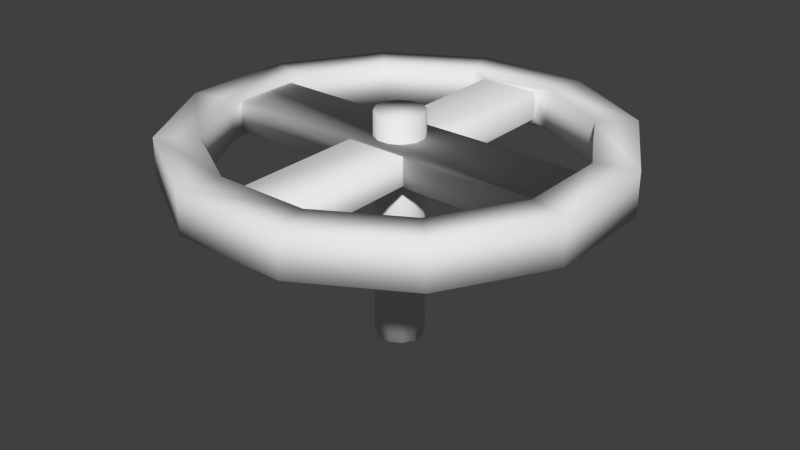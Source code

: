 # Source: valve.blend  (saved by Blender 2.74.0; exported with 4.5.12 LTS)
import bpy
from mathutils import Matrix  # noqa: F401  (used for matrix-valued properties, if any)

bpy.ops.wm.read_factory_settings(use_empty=True)
scene = bpy.context.scene
scene.name = 'Scene'

# ---- collections
col_collection_1 = bpy.data.collections.new('Collection 1'); scene.collection.children.link(col_collection_1)

# ---- materials (node trees are filled in below, after node groups)
mat_valve = bpy.data.materials.new('valve')
mat_valve.alpha_threshold = 0.0
mat_valve.use_transparent_shadow = False
mat_valve.roughness = 0.5

# ---- material node trees

# ---- world
world_world = bpy.data.worlds.new('World'); scene.world = world_world
world_world.color = (0.05088, 0.05088, 0.05088)
world_world.use_sun_shadow = False
world_world.sun_shadow_jitter_overblur = 0.0
world_world.cycles.sampling_method = 'MANUAL'
world_world.cycles.sample_map_resolution = 256

# ---- meshes
me_cylinder_001 = bpy.data.meshes.new('Cylinder.001')
me_cylinder_001.from_pydata([(-0.01971, 0.01971, -0.2181), (-0.01971, 0.01971, 0.0456), (-0.007213, 0.02692, -0.2181), (-0.007213, 0.02692, 0.0456), (0.007213, 0.02692, -0.2181), (0.007213, 0.02692, 0.0456), (0.01971, 0.01971, -0.2181), (0.01971, 0.01971, 0.0456), (0.02692, 0.007213, -0.2181), (0.02692, 0.007213, 0.0456), (0.02692, -0.007213, -0.2181), (0.02692, -0.007213, 0.0456), (0.01971, -0.01971, -0.2181), (0.01971, -0.01971, 0.0456), (0.007213, -0.02692, -0.2181), (0.007213, -0.02692, 0.0456), (-0.007213, -0.02692, -0.2181), (-0.007213, -0.02692, 0.0456), (-0.01971, -0.01971, -0.2181), (-0.01971, -0.01971, 0.0456), (-0.02692, -0.007213, -0.2181), (-0.02692, -0.007213, 0.0456), (-0.02692, 0.007213, -0.2181), (-0.02692, 0.007213, 0.0456), (-0.1768, 0.1768, -0.02408), (-0.1768, 0.1768, 0.02442), (-0.0647, 0.2415, -0.02408), (-0.0647, 0.2415, 0.02442), (0.0647, 0.2415, -0.02408), (0.0647, 0.2415, 0.02442), (0.1768, 0.1768, -0.02408), (0.1768, 0.1768, 0.02442), (0.2415, 0.0647, -0.02408), (0.2415, 0.0647, 0.02442), (0.2415, -0.0647, -0.02408), (0.2415, -0.0647, 0.02442), (0.1768, -0.1768, -0.02408), (0.1768, -0.1768, 0.02442), (0.0647, -0.2415, -0.02408), (0.0647, -0.2415, 0.02442), (-0.0647, -0.2415, -0.02408), (-0.0647, -0.2415, 0.02442), (-0.1768, -0.1768, -0.02408), (-0.1768, -0.1768, 0.02442), (-0.2415, -0.0647, -0.02408), (-0.2415, -0.0647, 0.02442), (-0.2415, 0.0647, -0.02408), (-0.2415, 0.0647, 0.02442), (-0.05265, 0.1965, 0.02442), (-0.1438, 0.1438, 0.02442), (0.05265, 0.1965, 0.02442), (0.1438, 0.1438, 0.02442), (0.1965, 0.05265, 0.02442), (0.1965, -0.05265, 0.02442), (0.1438, -0.1438, 0.02442), (0.05265, -0.1965, 0.02442), (-0.05265, -0.1965, 0.02442), (-0.1438, -0.1438, 0.02442), (-0.1965, -0.05265, 0.02442), (-0.1965, 0.05265, 0.02442), (-0.05265, 0.1965, -0.02355), (-0.1438, 0.1438, -0.02355), (0.05265, 0.1965, -0.02355), (0.1438, 0.1438, -0.02355), (0.1965, 0.05265, -0.02355), (0.1965, -0.05265, -0.02355), (0.1438, -0.1438, -0.02355), (0.05265, -0.1965, -0.02355), (-0.05265, -0.1965, -0.02355), (-0.1438, -0.1438, -0.02355), (-0.1965, -0.05265, -0.02355), (-0.1965, 0.05265, -0.02355), (0.03533, 0.1965, 0.01653), (-0.03533, 0.1965, 0.01653), (0.03533, 0.1965, -0.01566), (-0.03533, 0.1965, -0.01566), (0.03683, -0.215, 0.01677), (-0.03383, -0.215, 0.01677), (0.03683, -0.215, -0.01542), (-0.03383, -0.215, -0.01542), (0.1965, -0.03905, 0.01822), (0.1965, 0.03905, 0.01822), (0.1965, -0.03905, -0.01736), (0.1965, 0.03905, -0.01736), (-0.2102, -0.03905, 0.01822), (-0.2102, 0.03905, 0.01822), (-0.2102, -0.03905, -0.01736), (-0.2102, 0.03905, -0.01736)], [], [(0, 1, 3, 2), (2, 3, 5, 4), (4, 5, 7, 6), (6, 7, 9, 8), (8, 9, 11, 10), (10, 11, 13, 12), (12, 13, 15, 14), (14, 15, 17, 16), (16, 17, 19, 18), (18, 19, 21, 20), (3, 1, 23, 21, 19, 17, 15, 13, 11, 9, 7, 5), (22, 23, 1, 0), (20, 21, 23, 22), (0, 2, 4, 6, 8, 10, 12, 14, 16, 18, 20, 22), (24, 25, 27, 26), (26, 27, 29, 28), (28, 29, 31, 30), (30, 31, 33, 32), (32, 33, 35, 34), (34, 35, 37, 36), (36, 37, 39, 38), (38, 39, 41, 40), (40, 41, 43, 42), (42, 43, 45, 44), (25, 47, 59, 49), (46, 47, 25, 24), (44, 45, 47, 46), (49, 59, 71, 61), (47, 45, 58, 59), (45, 43, 57, 58), (43, 41, 56, 57), (41, 39, 55, 56), (39, 37, 54, 55), (37, 35, 53, 54), (35, 33, 52, 53), (33, 31, 51, 52), (31, 29, 50, 51), (29, 27, 48, 50), (27, 25, 49, 48), (59, 58, 70, 71), (58, 57, 69, 70), (57, 56, 68, 69), (56, 55, 67, 68), (55, 54, 66, 67), (54, 53, 65, 66), (52, 64, 83, 81), (52, 51, 63, 64), (51, 50, 62, 63), (48, 60, 75, 73), (48, 49, 61, 60), (36, 66, 65, 34), (66, 36, 38, 67), (67, 38, 40, 68), (68, 40, 42, 69), (69, 42, 44, 70), (46, 71, 70, 44), (24, 61, 71, 46), (26, 60, 61, 24), (28, 62, 60, 26), (30, 63, 62, 28), (32, 64, 63, 30), (34, 65, 64, 32), (73, 75, 79, 77), (62, 50, 72, 74), (60, 62, 74, 75), (50, 48, 73, 72), (76, 77, 79, 78), (74, 72, 76, 78), (75, 74, 78, 79), (72, 73, 77, 76), (81, 83, 87, 85), (65, 53, 80, 82), (64, 65, 82, 83), (53, 52, 81, 80), (84, 85, 87, 86), (82, 80, 84, 86), (83, 82, 86, 87), (80, 81, 85, 84)])
me_cylinder_001.polygons.foreach_set('use_smooth', [True] * 78)
_uv = me_cylinder_001.uv_layers.new(name='UVMap')
_uv.uv.foreach_set('vector', [0.451, 1.0, 0.451, 0.5, 0.549, 0.5, 0.549, 1.0, 0.549, 1.0, 0.549, 0.5, 0.634, 0.5, 0.634, 1.0, 0.634, 1.0, 0.634, 0.5, 0.683, 0.5, 0.683, 1.0, 0.683, 0.5, 0.683, 7.451e-08, 0.7321, 7.451e-08, 0.7321, 0.5, 0.7321, 0.5, 0.7321, 7.451e-08, 0.817, 5.96e-08, 0.817, 0.5, 0.817, 0.5, 0.817, 5.96e-08, 0.9151, 2.98e-08, 0.9151, 0.5, 0.9151, 0.5, 0.9151, 2.98e-08, 1.0, 0.0, 1.0, 0.5, 0.683, 0.0, 0.683, 0.5, 0.634, 0.5, 0.634, 5.96e-08, 0.634, 5.96e-08, 0.634, 0.5, 0.549, 0.5, 0.549, 0.0, 0.549, 0.0, 0.549, 0.5, 0.451, 0.5, 0.451, 5.96e-08, 0.04904, 0.9012, 0.0, 0.7891, 2.259e-08, 0.6597, 0.04904, 0.5477, 0.134, 0.483, 0.2321, 0.483, 0.317, 0.5477, 0.366, 0.6597, 0.366, 0.7891, 0.317, 0.9012, 0.2321, 0.9659, 0.134, 0.9659, 0.366, 1.0, 0.366, 0.5, 0.451, 0.5, 0.451, 1.0, 0.451, 5.96e-08, 0.451, 0.5, 0.366, 0.5, 0.366, 5.96e-08, 0.2321, 0.0, 0.317, 0.0647, 0.366, 0.1768, 0.366, 0.3062, 0.317, 0.4183, 0.2321, 0.483, 0.134, 0.483, 0.04904, 0.4183, 4.517e-08, 0.3062, 0.0, 0.1768, 0.04904, 0.0647, 0.134, 2.98e-08, 0.3471, 0.6428, 0.1736, 0.6428, 0.1736, 0.5567, 0.3471, 0.5567, 0.3471, 0.5567, 0.1736, 0.5567, 0.1736, 0.4572, 0.3471, 0.4572, 0.3471, 0.4572, 0.1736, 0.4572, 0.1736, 0.3711, 0.3471, 0.3711, 0.5207, 0.3711, 0.6942, 0.3711, 0.6942, 0.4573, 0.5207, 0.4573, 0.5207, 0.4573, 0.6942, 0.4573, 0.6942, 0.5567, 0.5207, 0.5567, 0.5207, 0.5567, 0.6942, 0.5567, 0.6942, 0.6428, 0.5207, 0.6428, 0.5207, 0.6428, 0.3471, 0.6428, 0.3471, 0.5567, 0.5207, 0.5567, 0.5207, 0.5567, 0.3471, 0.5567, 0.3471, 0.4572, 0.5207, 0.4572, 0.5207, 0.4572, 0.3471, 0.4572, 0.3471, 0.3711, 0.5207, 0.3711, 0.1736, 0.6428, 5.258e-08, 0.6428, 3.506e-08, 0.5567, 0.1736, 0.5567, 0.0, 0.1358, 0.05074, 0.04972, 0.07657, 0.07503, 0.03528, 0.1451, 0.1736, 0.4572, 1.753e-08, 0.4572, 0.0, 0.3711, 0.1736, 0.3711, 0.1736, 0.5567, 3.506e-08, 0.5567, 1.753e-08, 0.4572, 0.1736, 0.4572, 8.764e-08, 0.8639, 7.011e-08, 0.7938, 0.1717, 0.7938, 0.1717, 0.8639, 0.05074, 0.04972, 0.1386, 0.0, 0.1481, 0.03457, 0.07657, 0.07503, 0.1386, 0.0, 0.2401, 4.58e-08, 0.2307, 0.03457, 0.1481, 0.03457, 0.2401, 4.58e-08, 0.328, 0.04972, 0.3022, 0.07503, 0.2307, 0.03457, 0.328, 0.04972, 0.3787, 0.1358, 0.3435, 0.1451, 0.3022, 0.07503, 0.3787, 0.1358, 0.3787, 0.2353, 0.3435, 0.226, 0.3435, 0.1451, 0.3787, 0.2353, 0.328, 0.3214, 0.3022, 0.2961, 0.3435, 0.226, 0.328, 0.3214, 0.2401, 0.3711, 0.2307, 0.3365, 0.3022, 0.2961, 0.2401, 0.3711, 0.1386, 0.3711, 0.1481, 0.3365, 0.2307, 0.3365, 0.1386, 0.3711, 0.05074, 0.3214, 0.07657, 0.2961, 0.1481, 0.3365, 0.05074, 0.3214, 3.506e-08, 0.2353, 0.03528, 0.226, 0.07657, 0.2961, 3.506e-08, 0.2353, 0.0, 0.1358, 0.03528, 0.1451, 0.03528, 0.226, 7.011e-08, 0.7938, 2.337e-08, 0.7129, 0.1717, 0.7129, 0.1717, 0.7938, 2.337e-08, 0.7129, 0.0, 0.6428, 0.1717, 0.6428, 0.1717, 0.7129, 0.1717, 0.8639, 0.1717, 0.7938, 0.3433, 0.7938, 0.3433, 0.8639, 0.1717, 0.7938, 0.1717, 0.7129, 0.3433, 0.7129, 0.3433, 0.7938, 0.1717, 0.7129, 0.1717, 0.6428, 0.3433, 0.6428, 0.3433, 0.7129, 0.515, 0.8639, 0.515, 0.7938, 0.6866, 0.7938, 0.6866, 0.8639, 0.515, 0.7129, 0.6866, 0.7129, 0.6645, 0.7233, 0.5371, 0.7233, 0.515, 0.7129, 0.515, 0.6428, 0.6866, 0.6428, 0.6866, 0.7129, 0.3433, 0.8639, 0.3433, 0.7938, 0.515, 0.7938, 0.515, 0.8639, 0.3433, 0.7129, 0.515, 0.7129, 0.4867, 0.7262, 0.3716, 0.7262, 0.3433, 0.7129, 0.3433, 0.6428, 0.515, 0.6428, 0.515, 0.7129, 0.7067, 0.04972, 0.6809, 0.07503, 0.6094, 0.03457, 0.6188, 3.435e-08, 0.6809, 0.07503, 0.7067, 0.04972, 0.7575, 0.1358, 0.7222, 0.1451, 0.7222, 0.1451, 0.7575, 0.1358, 0.7575, 0.2353, 0.7222, 0.226, 0.7222, 0.226, 0.7575, 0.2353, 0.7067, 0.3214, 0.6809, 0.2961, 0.6809, 0.2961, 0.7067, 0.3214, 0.6188, 0.3711, 0.6094, 0.3365, 0.5174, 0.3711, 0.5268, 0.3365, 0.6094, 0.3365, 0.6188, 0.3711, 0.4295, 0.3214, 0.4553, 0.2961, 0.5268, 0.3365, 0.5174, 0.3711, 0.3787, 0.2353, 0.414, 0.226, 0.4553, 0.2961, 0.4295, 0.3214, 0.3787, 0.1358, 0.414, 0.1451, 0.414, 0.226, 0.3787, 0.2353, 0.4295, 0.04972, 0.4553, 0.07503, 0.414, 0.1451, 0.3787, 0.1358, 0.5174, 0.0, 0.5268, 0.03457, 0.4553, 0.07503, 0.4295, 0.04972, 0.6188, 3.435e-08, 0.6094, 0.03457, 0.5268, 0.03457, 0.5174, 0.0, 1.0, 0.3162, 0.8848, 0.3165, 0.8848, 0.0003085, 1.0, 0.0, 0.515, 0.7938, 0.3433, 0.7938, 0.3716, 0.7805, 0.4867, 0.7805, 0.515, 0.7129, 0.515, 0.7938, 0.4867, 0.7805, 0.4867, 0.7262, 0.3433, 0.7938, 0.3433, 0.7129, 0.3716, 0.7262, 0.3716, 0.7805, 0.877, 0.9253, 0.8216, 0.9253, 0.8216, 0.8124, 0.877, 0.8124, 0.9368, 0.6876, 0.8216, 0.6873, 0.8216, 0.3711, 0.9368, 0.3714, 0.8109, 1.0, 0.7555, 0.9998, 0.7555, 0.6836, 0.8109, 0.6838, 0.9368, 0.6838, 0.9922, 0.6836, 0.9922, 0.9998, 0.9368, 1.0, 0.6942, 0.3711, 0.8216, 0.3711, 0.8216, 0.6836, 0.6942, 0.6836, 0.6866, 0.7938, 0.515, 0.7938, 0.5371, 0.7833, 0.6645, 0.7833, 0.6866, 0.7129, 0.6866, 0.7938, 0.6645, 0.7833, 0.6645, 0.7233, 0.515, 0.7938, 0.515, 0.7129, 0.5371, 0.7233, 0.5371, 0.7833, 0.8828, 0.8124, 0.8216, 0.8124, 0.8216, 0.6876, 0.8828, 0.6876, 0.8848, 0.3125, 0.7575, 0.3125, 0.7575, 1.145e-08, 0.8848, 0.0, 0.9368, 0.3711, 0.998, 0.3711, 0.998, 0.6836, 0.9368, 0.6836, 0.6942, 0.6836, 0.7555, 0.6836, 0.7555, 0.9961, 0.6942, 0.9961])
me_cylinder_001.materials.append(mat_valve)
me_cylinder_001.use_remesh_preserve_volume = False
me_cylinder_001.use_remesh_preserve_attributes = False
me_cylinder_001.use_mirror_vertex_groups = False
me_cylinder_001.update()

# ---- objects
ob_valve = bpy.data.objects.new('valve', me_cylinder_001)

# ---- transforms, parenting, visibility, modifiers, constraints
ob_valve.location = (0.0, 0.0, 0.0)
ob_valve.lineart.crease_threshold = 0.0

# ---- collection membership
col_collection_1.objects.link(ob_valve)

# ---- scene / render settings (as saved in the file)
scene.frame_start = 1; scene.frame_end = 250; scene.frame_set(1)
scene.render.engine = 'BLENDER_EEVEE_NEXT'
scene.render.resolution_percentage = 50
scene.render.dither_intensity = 0.0
scene.cycles.use_denoising = False
scene.cycles.samples = 10
scene.cycles.sampling_pattern = 'TABULATED_SOBOL'
scene.cycles.light_sampling_threshold = 0.0
scene.cycles.use_adaptive_sampling = False
scene.cycles.use_light_tree = False
scene.cycles.blur_glossy = 0.0
scene.cycles.pixel_filter_type = 'GAUSSIAN'
scene.cycles.sample_clamp_indirect = 0.0
scene.view_settings.view_transform = 'Standard'
bpy.context.view_layer.update()

# ---- added for rendering (the .blend has no active camera and no usable light): camera, sun
cam_auto = bpy.data.cameras.new('AutoCamera')
cam_auto.lens = 50.0
cam_auto.sensor_width = 36.0
cam_auto.clip_end = 1000.0
ob_auto_camera = bpy.data.objects.new('AutoCamera', cam_auto)
scene.collection.objects.link(ob_auto_camera)
ob_auto_camera.location = (0.677404, -0.812884, 0.455668)
ob_auto_camera.rotation_euler = (1.09748, -7.21219e-08, 0.694738)
scene.camera = ob_auto_camera
light_auto_sun = bpy.data.lights.new('AutoSun', 'SUN')
light_auto_sun.energy = 3.0
light_auto_sun.angle = 0.0523599
ob_auto_sun = bpy.data.objects.new('AutoSun', light_auto_sun)
scene.collection.objects.link(ob_auto_sun)
ob_auto_sun.rotation_euler = (0.872665, 0.174533, 0.523599)
bpy.context.view_layer.update()
